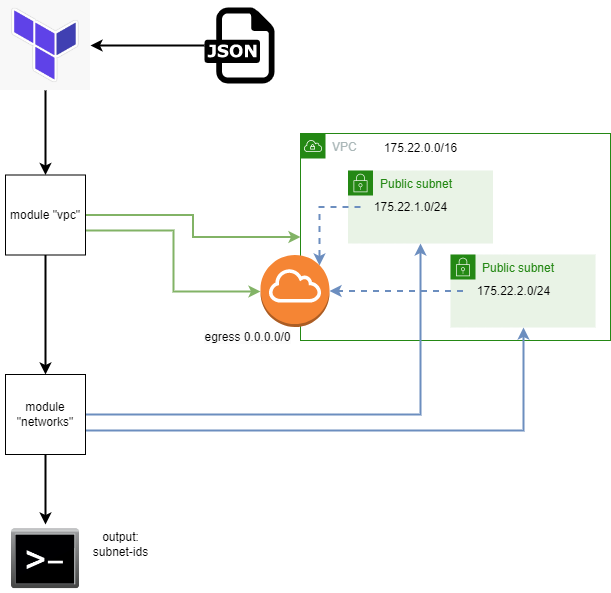

The diagram above was exported from draw.io. Its source (the exported page's mxGraphModel, read from the mxfile embedded in the PNG):
<mxGraphModel dx="1434" dy="764" grid="1" gridSize="10" guides="1" tooltips="1" connect="1" arrows="1" fold="1" page="1" pageScale="1" pageWidth="827" pageHeight="1169" math="0" shadow="0">
  <root>
    <mxCell id="0" />
    <mxCell id="1" parent="0" />
    <mxCell id="ofM-RWmIYOVWDOSAwgv7-1" value="VPC" style="points=[[0,0],[0.25,0],[0.5,0],[0.75,0],[1,0],[1,0.25],[1,0.5],[1,0.75],[1,1],[0.75,1],[0.5,1],[0.25,1],[0,1],[0,0.75],[0,0.5],[0,0.25]];outlineConnect=0;gradientColor=none;html=1;whiteSpace=wrap;fontSize=12;fontStyle=0;container=1;pointerEvents=0;collapsible=0;recursiveResize=0;shape=mxgraph.aws4.group;grIcon=mxgraph.aws4.group_vpc;strokeColor=#248814;fillColor=none;verticalAlign=top;align=left;spacingLeft=30;fontColor=#AAB7B8;dashed=0;" vertex="1" parent="1">
      <mxGeometry x="440" y="453" width="310" height="207" as="geometry" />
    </mxCell>
    <mxCell id="ofM-RWmIYOVWDOSAwgv7-13" value="175.22.0.0/16" style="text;html=1;align=center;verticalAlign=middle;resizable=0;points=[];autosize=1;strokeColor=none;fillColor=none;" vertex="1" parent="ofM-RWmIYOVWDOSAwgv7-1">
      <mxGeometry x="70" width="100" height="30" as="geometry" />
    </mxCell>
    <mxCell id="ofM-RWmIYOVWDOSAwgv7-14" value="" style="outlineConnect=0;dashed=0;verticalLabelPosition=bottom;verticalAlign=top;align=center;html=1;shape=mxgraph.aws3.internet_gateway;fillColor=#F58534;gradientColor=none;" vertex="1" parent="ofM-RWmIYOVWDOSAwgv7-1">
      <mxGeometry x="-40" y="121.5" width="69" height="72" as="geometry" />
    </mxCell>
    <mxCell id="ofM-RWmIYOVWDOSAwgv7-20" value="Public subnet" style="points=[[0,0],[0.25,0],[0.5,0],[0.75,0],[1,0],[1,0.25],[1,0.5],[1,0.75],[1,1],[0.75,1],[0.5,1],[0.25,1],[0,1],[0,0.75],[0,0.5],[0,0.25]];outlineConnect=0;gradientColor=none;html=1;whiteSpace=wrap;fontSize=12;fontStyle=0;container=1;pointerEvents=0;collapsible=0;recursiveResize=0;shape=mxgraph.aws4.group;grIcon=mxgraph.aws4.group_security_group;grStroke=0;strokeColor=#248814;fillColor=#E9F3E6;verticalAlign=top;align=left;spacingLeft=30;fontColor=#248814;dashed=0;" vertex="1" parent="ofM-RWmIYOVWDOSAwgv7-1">
      <mxGeometry x="47.5" y="37" width="145" height="73" as="geometry" />
    </mxCell>
    <mxCell id="ofM-RWmIYOVWDOSAwgv7-21" value="175.22.1.0/24" style="text;html=1;align=center;verticalAlign=middle;resizable=0;points=[];autosize=1;strokeColor=none;fillColor=none;dashed=1;" vertex="1" parent="ofM-RWmIYOVWDOSAwgv7-20">
      <mxGeometry x="12.5" y="21.5" width="100" height="30" as="geometry" />
    </mxCell>
    <mxCell id="ofM-RWmIYOVWDOSAwgv7-22" value="Public subnet" style="points=[[0,0],[0.25,0],[0.5,0],[0.75,0],[1,0],[1,0.25],[1,0.5],[1,0.75],[1,1],[0.75,1],[0.5,1],[0.25,1],[0,1],[0,0.75],[0,0.5],[0,0.25]];outlineConnect=0;gradientColor=none;html=1;whiteSpace=wrap;fontSize=12;fontStyle=0;container=1;pointerEvents=0;collapsible=0;recursiveResize=0;shape=mxgraph.aws4.group;grIcon=mxgraph.aws4.group_security_group;grStroke=0;strokeColor=#248814;fillColor=#E9F3E6;verticalAlign=top;align=left;spacingLeft=30;fontColor=#248814;dashed=0;" vertex="1" parent="ofM-RWmIYOVWDOSAwgv7-1">
      <mxGeometry x="150" y="121" width="145" height="73" as="geometry" />
    </mxCell>
    <mxCell id="ofM-RWmIYOVWDOSAwgv7-23" value="175.22.2.0/24" style="text;html=1;align=center;verticalAlign=middle;resizable=0;points=[];autosize=1;strokeColor=none;fillColor=none;" vertex="1" parent="ofM-RWmIYOVWDOSAwgv7-22">
      <mxGeometry x="12.5" y="21.5" width="100" height="30" as="geometry" />
    </mxCell>
    <mxCell id="ofM-RWmIYOVWDOSAwgv7-26" style="edgeStyle=orthogonalEdgeStyle;rounded=0;orthogonalLoop=1;jettySize=auto;html=1;entryX=0.855;entryY=0.145;entryDx=0;entryDy=0;entryPerimeter=0;dashed=1;fillColor=#dae8fc;strokeColor=#6c8ebf;strokeWidth=2;" edge="1" parent="ofM-RWmIYOVWDOSAwgv7-1" source="ofM-RWmIYOVWDOSAwgv7-21" target="ofM-RWmIYOVWDOSAwgv7-14">
      <mxGeometry relative="1" as="geometry">
        <Array as="points">
          <mxPoint x="19" y="74" />
        </Array>
      </mxGeometry>
    </mxCell>
    <mxCell id="ofM-RWmIYOVWDOSAwgv7-27" style="edgeStyle=orthogonalEdgeStyle;rounded=0;orthogonalLoop=1;jettySize=auto;html=1;entryX=1;entryY=0.5;entryDx=0;entryDy=0;entryPerimeter=0;dashed=1;fillColor=#dae8fc;strokeColor=#6c8ebf;strokeWidth=2;" edge="1" parent="ofM-RWmIYOVWDOSAwgv7-1" source="ofM-RWmIYOVWDOSAwgv7-23" target="ofM-RWmIYOVWDOSAwgv7-14">
      <mxGeometry relative="1" as="geometry" />
    </mxCell>
    <mxCell id="ofM-RWmIYOVWDOSAwgv7-33" style="edgeStyle=orthogonalEdgeStyle;rounded=0;orthogonalLoop=1;jettySize=auto;html=1;strokeWidth=2;" edge="1" parent="1" source="ofM-RWmIYOVWDOSAwgv7-4" target="ofM-RWmIYOVWDOSAwgv7-6">
      <mxGeometry relative="1" as="geometry" />
    </mxCell>
    <mxCell id="ofM-RWmIYOVWDOSAwgv7-4" value="" style="dashed=0;outlineConnect=0;html=1;align=center;labelPosition=center;verticalLabelPosition=bottom;verticalAlign=top;shape=mxgraph.weblogos.json" vertex="1" parent="1">
      <mxGeometry x="344" y="327.1" width="70" height="75.8" as="geometry" />
    </mxCell>
    <mxCell id="ofM-RWmIYOVWDOSAwgv7-10" style="edgeStyle=orthogonalEdgeStyle;rounded=0;orthogonalLoop=1;jettySize=auto;html=1;entryX=0.5;entryY=0;entryDx=0;entryDy=0;strokeWidth=2;" edge="1" parent="1" source="ofM-RWmIYOVWDOSAwgv7-6" target="ofM-RWmIYOVWDOSAwgv7-9">
      <mxGeometry relative="1" as="geometry" />
    </mxCell>
    <mxCell id="ofM-RWmIYOVWDOSAwgv7-6" value="" style="shape=image;verticalLabelPosition=bottom;labelBackgroundColor=default;verticalAlign=top;aspect=fixed;imageAspect=0;image=https://ih1.redbubble.net/image.1599940690.1956/st,small,507x507-pad,600x600,f8f8f8.jpg;" vertex="1" parent="1">
      <mxGeometry x="140" y="320" width="90" height="90" as="geometry" />
    </mxCell>
    <mxCell id="ofM-RWmIYOVWDOSAwgv7-11" style="edgeStyle=orthogonalEdgeStyle;rounded=0;orthogonalLoop=1;jettySize=auto;html=1;fillColor=#d5e8d4;strokeColor=#82b366;strokeWidth=2;" edge="1" parent="1" source="ofM-RWmIYOVWDOSAwgv7-9" target="ofM-RWmIYOVWDOSAwgv7-1">
      <mxGeometry relative="1" as="geometry" />
    </mxCell>
    <mxCell id="ofM-RWmIYOVWDOSAwgv7-17" style="edgeStyle=orthogonalEdgeStyle;rounded=0;orthogonalLoop=1;jettySize=auto;html=1;fillColor=#d5e8d4;strokeColor=#82b366;strokeWidth=2;" edge="1" parent="1" source="ofM-RWmIYOVWDOSAwgv7-9" target="ofM-RWmIYOVWDOSAwgv7-14">
      <mxGeometry relative="1" as="geometry">
        <Array as="points">
          <mxPoint x="313" y="550" />
          <mxPoint x="313" y="611" />
        </Array>
      </mxGeometry>
    </mxCell>
    <mxCell id="ofM-RWmIYOVWDOSAwgv7-19" style="edgeStyle=orthogonalEdgeStyle;rounded=0;orthogonalLoop=1;jettySize=auto;html=1;entryX=0.5;entryY=0;entryDx=0;entryDy=0;strokeWidth=2;" edge="1" parent="1" source="ofM-RWmIYOVWDOSAwgv7-9" target="ofM-RWmIYOVWDOSAwgv7-18">
      <mxGeometry relative="1" as="geometry" />
    </mxCell>
    <mxCell id="ofM-RWmIYOVWDOSAwgv7-9" value="module &quot;vpc&quot;" style="whiteSpace=wrap;html=1;aspect=fixed;" vertex="1" parent="1">
      <mxGeometry x="145" y="494.5" width="80" height="80" as="geometry" />
    </mxCell>
    <mxCell id="ofM-RWmIYOVWDOSAwgv7-16" value="&#10;&lt;span style=&quot;color: rgb(0, 0, 0); font-family: Helvetica; font-size: 12px; font-style: normal; font-variant-ligatures: normal; font-variant-caps: normal; font-weight: 400; letter-spacing: normal; orphans: 2; text-align: center; text-indent: 0px; text-transform: none; widows: 2; word-spacing: 0px; -webkit-text-stroke-width: 0px; background-color: rgb(251, 251, 251); text-decoration-thickness: initial; text-decoration-style: initial; text-decoration-color: initial; float: none; display: inline !important;&quot;&gt;egress 0.0.0.0/0&lt;/span&gt;&#10;&#10;" style="text;html=1;align=center;verticalAlign=middle;resizable=0;points=[];autosize=1;strokeColor=none;fillColor=none;" vertex="1" parent="1">
      <mxGeometry x="332" y="634" width="110" height="60" as="geometry" />
    </mxCell>
    <mxCell id="ofM-RWmIYOVWDOSAwgv7-24" style="edgeStyle=orthogonalEdgeStyle;rounded=0;orthogonalLoop=1;jettySize=auto;html=1;fillColor=#dae8fc;strokeColor=#6c8ebf;strokeWidth=2;" edge="1" parent="1" source="ofM-RWmIYOVWDOSAwgv7-18" target="ofM-RWmIYOVWDOSAwgv7-20">
      <mxGeometry relative="1" as="geometry" />
    </mxCell>
    <mxCell id="ofM-RWmIYOVWDOSAwgv7-25" style="edgeStyle=orthogonalEdgeStyle;rounded=0;orthogonalLoop=1;jettySize=auto;html=1;fillColor=#dae8fc;strokeColor=#6c8ebf;strokeWidth=2;" edge="1" parent="1" source="ofM-RWmIYOVWDOSAwgv7-18" target="ofM-RWmIYOVWDOSAwgv7-22">
      <mxGeometry relative="1" as="geometry">
        <Array as="points">
          <mxPoint x="663" y="750" />
        </Array>
      </mxGeometry>
    </mxCell>
    <mxCell id="ofM-RWmIYOVWDOSAwgv7-32" style="edgeStyle=orthogonalEdgeStyle;rounded=0;orthogonalLoop=1;jettySize=auto;html=1;strokeWidth=2;" edge="1" parent="1" source="ofM-RWmIYOVWDOSAwgv7-18" target="ofM-RWmIYOVWDOSAwgv7-30">
      <mxGeometry relative="1" as="geometry" />
    </mxCell>
    <mxCell id="ofM-RWmIYOVWDOSAwgv7-18" value="module &quot;networks&quot;" style="whiteSpace=wrap;html=1;aspect=fixed;" vertex="1" parent="1">
      <mxGeometry x="145" y="694" width="80" height="80" as="geometry" />
    </mxCell>
    <mxCell id="ofM-RWmIYOVWDOSAwgv7-30" value="" style="shape=image;html=1;verticalAlign=top;verticalLabelPosition=bottom;labelBackgroundColor=#ffffff;imageAspect=0;aspect=fixed;image=https://cdn4.iconfinder.com/data/icons/icocentre-free-icons/170/f-command_256-128.png;" vertex="1" parent="1">
      <mxGeometry x="151" y="844" width="68" height="68" as="geometry" />
    </mxCell>
    <mxCell id="ofM-RWmIYOVWDOSAwgv7-31" value="output:&lt;br&gt;subnet-ids" style="text;html=1;align=center;verticalAlign=middle;resizable=0;points=[];autosize=1;strokeColor=none;fillColor=none;" vertex="1" parent="1">
      <mxGeometry x="220" y="844" width="80" height="40" as="geometry" />
    </mxCell>
  </root>
</mxGraphModel>